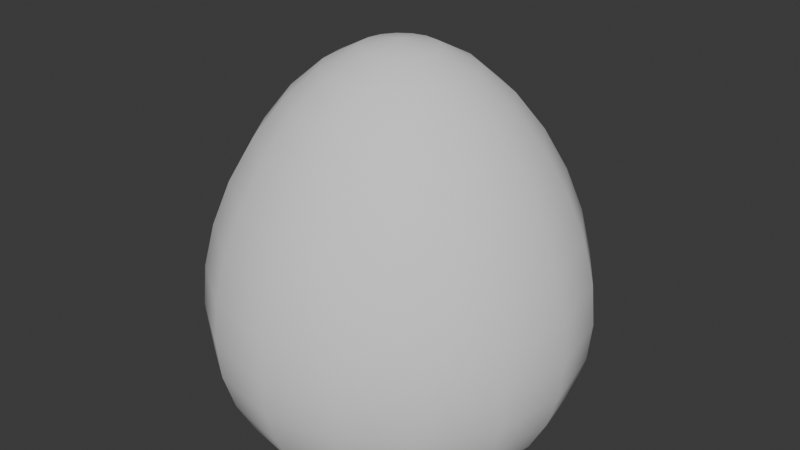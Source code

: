 # Source: Projectile.blend  (saved by Blender 4.0.36; exported with 4.5.12 LTS)
import bpy
from mathutils import Matrix  # noqa: F401  (used for matrix-valued properties, if any)

bpy.ops.wm.read_factory_settings(use_empty=True)
scene = bpy.context.scene
scene.name = 'Scene'

# ---- collections
col_collection = bpy.data.collections.new('Collection'); scene.collection.children.link(col_collection)

# ---- world
world_world = bpy.data.worlds.new('World'); scene.world = world_world
world_world.use_nodes = True; world_world.node_tree.nodes.clear()
_N = world_world.node_tree.nodes; _L = world_world.node_tree.links
n0 = _N.new('ShaderNodeOutputWorld'); n0.name = 'World Output'; n0.location = (300, 300)
n1 = _N.new('ShaderNodeBackground'); n1.name = 'Background'; n1.location = (10, 300)
n1.inputs[0].default_value = (0.05088, 0.05088, 0.05088, 1.0)
_L.new(n1.outputs[0], n0.inputs[0])
n0.is_active_output = True
world_world.color = (0.05088, 0.05088, 0.05088)
world_world.use_sun_shadow = False
world_world.sun_shadow_jitter_overblur = 0.0

# ---- meshes
me_sphere = bpy.data.meshes.new('Sphere')
me_sphere.from_pydata([(0.0, 0.1951, 1.346), (0.0, 0.3827, 1.248), (0.0, 0.7071, 0.9054), (0.0, 0.9239, 0.4584), (0.0, 0.9808, 0.2291), (0.0, 0.9808, -0.1939), (0.0, 0.8315, -0.5556), (0.07466, 0.1802, 1.346), (0.1464, 0.3536, 1.248), (0.2126, 0.5133, 1.097), (0.2706, 0.6533, 0.9054), (0.3182, 0.7682, 0.688), (0.3536, 0.8536, 0.4584), (0.3753, 0.9061, 0.2291), (0.3827, 0.9239, 0.01027), (0.3753, 0.9061, -0.1939), (0.3536, 0.8536, -0.3827), (0.3182, 0.7682, -0.5556), (0.1379, 0.1379, 1.346), (0.2706, 0.2706, 1.248), (0.3928, 0.3928, 1.097), (0.5, 0.5, 0.9054), (0.5879, 0.5879, 0.688), (0.6533, 0.6533, 0.4584), (0.6935, 0.6935, 0.2291), (0.7071, 0.7071, 0.01027), (0.6935, 0.6935, -0.1939), (0.6533, 0.6533, -0.3827), (0.5879, 0.5879, -0.5556), (0.1802, 0.07466, 1.346), (0.3536, 0.1464, 1.248), (0.5133, 0.2126, 1.097), (0.6533, 0.2706, 0.9054), (0.7682, 0.3182, 0.688), (0.8536, 0.3536, 0.4584), (0.9061, 0.3753, 0.2291), (0.9239, 0.3827, 0.01027), (0.9061, 0.3753, -0.1939), (0.8536, 0.3536, -0.3827), (0.7682, 0.3182, -0.5556), (0.1951, -5.215e-08, 1.346), (0.3827, -4.47e-08, 1.248), (0.5556, -7.451e-08, 1.097), (0.7071, -8.941e-08, 0.9054), (0.8315, -8.941e-08, 0.688), (0.9239, -1.192e-07, 0.4584), (0.9808, -1.49e-07, 0.2291), (1.0, -1.49e-07, 0.01027), (0.9808, -1.49e-07, -0.1939), (0.9239, -1.192e-07, -0.3827), (0.8315, -8.941e-08, -0.5556), (0.1802, -0.07466, 1.346), (0.3536, -0.1464, 1.248), (0.5133, -0.2126, 1.097), (0.6533, -0.2706, 0.9054), (0.7682, -0.3182, 0.688), (0.8536, -0.3536, 0.4584), (0.9061, -0.3753, 0.2291), (0.9239, -0.3827, 0.01027), (0.9061, -0.3753, -0.1939), (0.8536, -0.3536, -0.3827), (0.7682, -0.3182, -0.5556), (0.1379, -0.1379, 1.346), (0.2706, -0.2706, 1.248), (0.3928, -0.3928, 1.097), (0.5, -0.5, 0.9054), (0.5879, -0.5879, 0.688), (0.6533, -0.6533, 0.4584), (0.6935, -0.6935, 0.2291), (0.7071, -0.7071, 0.01027), (0.6935, -0.6935, -0.1939), (0.6533, -0.6533, -0.3827), (0.5879, -0.5879, -0.5556), (0.07466, -0.1802, 1.346), (0.1464, -0.3536, 1.248), (0.2126, -0.5133, 1.097), (0.2706, -0.6533, 0.9054), (0.3182, -0.7682, 0.688), (0.3536, -0.8536, 0.4584), (0.3753, -0.9061, 0.2291), (0.3827, -0.9239, 0.01027), (0.3753, -0.9061, -0.1939), (0.3536, -0.8536, -0.3827), (0.3182, -0.7682, -0.5556), (-6.706e-08, -0.1951, 1.346), (-1.192e-07, -0.3827, 1.248), (-1.49e-07, -0.5556, 1.097), (-2.235e-07, -0.7071, 0.9054), (-1.788e-07, -0.8315, 0.688), (-2.384e-07, -0.9239, 0.4584), (-2.682e-07, -0.9808, 0.2291), (-3.576e-07, -1.0, 0.01027), (-2.682e-07, -0.9808, -0.1939), (-2.384e-07, -0.9239, -0.3827), (-1.788e-07, -0.8315, -0.5556), (-0.07466, -0.1802, 1.346), (-0.1464, -0.3536, 1.248), (-0.2126, -0.5133, 1.097), (-0.2706, -0.6533, 0.9054), (-0.3182, -0.7682, 0.688), (-0.3536, -0.8536, 0.4584), (-0.3753, -0.9061, 0.2291), (-0.3827, -0.9239, 0.01027), (-0.3753, -0.9061, -0.1939), (-0.3536, -0.8536, -0.3827), (-0.3182, -0.7682, -0.5556), (-0.1379, -0.1379, 1.346), (-0.2706, -0.2706, 1.248), (-0.3928, -0.3928, 1.097), (-0.5, -0.5, 0.9054), (-0.5879, -0.5879, 0.688), (-0.6533, -0.6533, 0.4584), (-0.6935, -0.6935, 0.2291), (-0.7071, -0.7071, 0.01027), (-0.6935, -0.6935, -0.1939), (-0.6533, -0.6533, -0.3827), (-0.5879, -0.5879, -0.5556), (-0.1802, -0.07466, 1.346), (-0.3536, -0.1464, 1.248), (-0.5133, -0.2126, 1.097), (-0.6533, -0.2706, 0.9054), (-0.7682, -0.3182, 0.688), (-0.8536, -0.3536, 0.4584), (-0.9061, -0.3753, 0.2291), (-0.9239, -0.3827, 0.01027), (-0.9061, -0.3753, -0.1939), (-0.8536, -0.3536, -0.3827), (-0.7682, -0.3182, -0.5556), (0.0, 0.0, 1.381), (-0.1951, 8.196e-08, 1.346), (-0.3827, 1.788e-07, 1.248), (-0.5556, 1.937e-07, 1.097), (-0.7071, 3.278e-07, 0.9054), (-0.8315, 3.278e-07, 0.688), (-0.9239, 3.576e-07, 0.4584), (-0.9808, 3.874e-07, 0.2291), (-1.0, 5.066e-07, 0.01027), (-0.9808, 3.874e-07, -0.1939), (-0.9239, 3.576e-07, -0.3827), (-0.8315, 3.278e-07, -0.5556), (-0.1802, 0.07466, 1.346), (-0.3536, 0.1464, 1.248), (-0.5133, 0.2126, 1.097), (-0.6533, 0.2706, 0.9054), (-0.7682, 0.3182, 0.688), (-0.8536, 0.3536, 0.4584), (-0.9061, 0.3753, 0.2291), (-0.9239, 0.3827, 0.01027), (-0.9061, 0.3753, -0.1939), (-0.8536, 0.3536, -0.3827), (-0.7682, 0.3182, -0.5556), (-0.1379, 0.1379, 1.346), (-0.2706, 0.2706, 1.248), (-0.3928, 0.3928, 1.097), (-0.5, 0.5, 0.9054), (-0.5879, 0.5879, 0.688), (-0.6533, 0.6533, 0.4584), (-0.6935, 0.6935, 0.2291), (-0.7071, 0.7071, 0.01027), (-0.6935, 0.6935, -0.1939), (-0.6533, 0.6533, -0.3827), (-0.5879, 0.5879, -0.5556), (-0.07466, 0.1802, 1.346), (-0.1464, 0.3536, 1.248), (-0.2126, 0.5133, 1.097), (-0.2706, 0.6533, 0.9054), (-0.3182, 0.7682, 0.688), (-0.3536, 0.8536, 0.4584), (-0.3753, 0.9061, 0.2291), (-0.3827, 0.9239, 0.01027), (-0.3753, 0.9061, -0.1939), (-0.3536, 0.8536, -0.3827), (-0.3182, 0.7682, -0.5556), (2.384e-07, 0.5556, 1.097), (4.47e-07, 0.8315, 0.688), (6.258e-07, 1.0, 0.01027), (5.066e-07, 0.9239, -0.3827)], [], [(174, 2, 10, 11), (3, 174, 11, 12), (4, 3, 12, 13), (175, 4, 13, 14), (0, 128, 7), (5, 175, 14, 15), (1, 0, 7, 8), (176, 5, 15, 16), (173, 1, 8, 9), (6, 176, 16, 17), (2, 173, 9, 10), (17, 16, 27, 28), (10, 9, 20, 21), (11, 10, 21, 22), (12, 11, 22, 23), (13, 12, 23, 24), (14, 13, 24, 25), (7, 128, 18), (15, 14, 25, 26), (8, 7, 18, 19), (16, 15, 26, 27), (9, 8, 19, 20), (25, 24, 35, 36), (18, 128, 29), (26, 25, 36, 37), (19, 18, 29, 30), (27, 26, 37, 38), (20, 19, 30, 31), (28, 27, 38, 39), (21, 20, 31, 32), (22, 21, 32, 33), (23, 22, 33, 34), (24, 23, 34, 35), (32, 31, 42, 43), (33, 32, 43, 44), (34, 33, 44, 45), (35, 34, 45, 46), (36, 35, 46, 47), (29, 128, 40), (37, 36, 47, 48), (30, 29, 40, 41), (38, 37, 48, 49), (31, 30, 41, 42), (39, 38, 49, 50), (47, 46, 57, 58), (40, 128, 51), (48, 47, 58, 59), (41, 40, 51, 52), (49, 48, 59, 60), (42, 41, 52, 53), (50, 49, 60, 61), (43, 42, 53, 54), (44, 43, 54, 55), (45, 44, 55, 56), (46, 45, 56, 57), (55, 54, 65, 66), (56, 55, 66, 67), (57, 56, 67, 68), (58, 57, 68, 69), (51, 128, 62), (59, 58, 69, 70), (52, 51, 62, 63), (60, 59, 70, 71), (53, 52, 63, 64), (61, 60, 71, 72), (54, 53, 64, 65), (70, 69, 80, 81), (63, 62, 73, 74), (71, 70, 81, 82), (64, 63, 74, 75), (72, 71, 82, 83), (65, 64, 75, 76), (66, 65, 76, 77), (67, 66, 77, 78), (68, 67, 78, 79), (69, 68, 79, 80), (62, 128, 73), (78, 77, 88, 89), (79, 78, 89, 90), (80, 79, 90, 91), (73, 128, 84), (81, 80, 91, 92), (74, 73, 84, 85), (82, 81, 92, 93), (75, 74, 85, 86), (83, 82, 93, 94), (76, 75, 86, 87), (77, 76, 87, 88), (85, 84, 95, 96), (93, 92, 103, 104), (86, 85, 96, 97), (94, 93, 104, 105), (87, 86, 97, 98), (88, 87, 98, 99), (89, 88, 99, 100), (90, 89, 100, 101), (91, 90, 101, 102), (84, 128, 95), (92, 91, 102, 103), (100, 99, 110, 111), (101, 100, 111, 112), (102, 101, 112, 113), (95, 128, 106), (103, 102, 113, 114), (96, 95, 106, 107), (104, 103, 114, 115), (97, 96, 107, 108), (105, 104, 115, 116), (98, 97, 108, 109), (99, 98, 109, 110), (115, 114, 125, 126), (108, 107, 118, 119), (116, 115, 126, 127), (109, 108, 119, 120), (110, 109, 120, 121), (111, 110, 121, 122), (112, 111, 122, 123), (113, 112, 123, 124), (106, 128, 117), (114, 113, 124, 125), (107, 106, 117, 118), (123, 122, 134, 135), (124, 123, 135, 136), (117, 128, 129), (125, 124, 136, 137), (118, 117, 129, 130), (126, 125, 137, 138), (119, 118, 130, 131), (127, 126, 138, 139), (120, 119, 131, 132), (121, 120, 132, 133), (122, 121, 133, 134), (131, 130, 141, 142), (139, 138, 149, 150), (132, 131, 142, 143), (133, 132, 143, 144), (134, 133, 144, 145), (135, 134, 145, 146), (136, 135, 146, 147), (129, 128, 140), (137, 136, 147, 148), (130, 129, 140, 141), (138, 137, 148, 149), (146, 145, 156, 157), (147, 146, 157, 158), (140, 128, 151), (148, 147, 158, 159), (141, 140, 151, 152), (149, 148, 159, 160), (142, 141, 152, 153), (150, 149, 160, 161), (143, 142, 153, 154), (144, 143, 154, 155), (145, 144, 155, 156), (161, 160, 171, 172), (154, 153, 164, 165), (155, 154, 165, 166), (156, 155, 166, 167), (157, 156, 167, 168), (158, 157, 168, 169), (151, 128, 162), (159, 158, 169, 170), (152, 151, 162, 163), (160, 159, 170, 171), (153, 152, 163, 164), (169, 168, 4, 175), (162, 128, 0), (170, 169, 175, 5), (163, 162, 0, 1), (171, 170, 5, 176), (164, 163, 1, 173), (172, 171, 176, 6), (165, 164, 173, 2), (166, 165, 2, 174), (167, 166, 174, 3), (168, 167, 3, 4)])
me_sphere.polygons.foreach_set('use_smooth', [True] * 176)
_uv = me_sphere.uv_layers.new(name='UVMap')
_uv.uv.foreach_set('vector', [0.5689, 0.6024, 0.5493, 0.5748, 0.5734, 0.5505, 0.6013, 0.5685, 0.5913, 0.6359, 0.5689, 0.6024, 0.6013, 0.5685, 0.6348, 0.5906, 0.617, 0.6732, 0.5913, 0.6359, 0.6348, 0.5906, 0.6736, 0.6161, 0.6472, 0.716, 0.617, 0.6732, 0.6736, 0.6161, 0.7163, 0.6436, 0.5098, 0.5172, 0.4999, 0.5031, 0.5145, 0.5123, 0.6826, 0.7668, 0.6472, 0.716, 0.7163, 0.6436, 0.7697, 0.6781, 0.5206, 0.5329, 0.5098, 0.5172, 0.5145, 0.5123, 0.5306, 0.5228, 0.7266, 0.8296, 0.6826, 0.7668, 0.7697, 0.6781, 0.831, 0.717, 0.5338, 0.5515, 0.5206, 0.5329, 0.5306, 0.5228, 0.5495, 0.535, 0.7903, 0.9127, 0.7266, 0.8296, 0.831, 0.717, 0.9196, 0.7697, 0.5493, 0.5748, 0.5338, 0.5515, 0.5495, 0.535, 0.5734, 0.5505, 0.9196, 0.7697, 0.831, 0.717, 0.8876, 0.5759, 0.9885, 0.5927, 0.5734, 0.5505, 0.5495, 0.535, 0.5582, 0.5138, 0.5856, 0.5186, 0.6013, 0.5685, 0.5734, 0.5505, 0.5856, 0.5186, 0.6181, 0.5251, 0.6348, 0.5906, 0.6013, 0.5685, 0.6181, 0.5251, 0.6574, 0.5326, 0.6736, 0.6161, 0.6348, 0.5906, 0.6574, 0.5326, 0.7037, 0.5413, 0.7163, 0.6436, 0.6736, 0.6161, 0.7037, 0.5413, 0.7552, 0.5514, 0.5145, 0.5123, 0.4999, 0.5031, 0.5169, 0.506, 0.7697, 0.6781, 0.7163, 0.6436, 0.7552, 0.5514, 0.8133, 0.5624, 0.5306, 0.5228, 0.5145, 0.5123, 0.5169, 0.506, 0.5356, 0.5096, 0.831, 0.717, 0.7697, 0.6781, 0.8133, 0.5624, 0.8876, 0.5759, 0.5495, 0.535, 0.5306, 0.5228, 0.5356, 0.5096, 0.5582, 0.5138, 0.7552, 0.5514, 0.7037, 0.5413, 0.7024, 0.4608, 0.7538, 0.4508, 0.5169, 0.506, 0.4999, 0.5031, 0.5167, 0.4993, 0.8133, 0.5624, 0.7552, 0.5514, 0.7538, 0.4508, 0.8134, 0.439, 0.5356, 0.5096, 0.5169, 0.506, 0.5167, 0.4993, 0.5356, 0.4954, 0.8876, 0.5759, 0.8133, 0.5624, 0.8134, 0.439, 0.8877, 0.4239, 0.5582, 0.5138, 0.5356, 0.5096, 0.5356, 0.4954, 0.5581, 0.4906, 0.9885, 0.5927, 0.8876, 0.5759, 0.8877, 0.4239, 0.9882, 0.4019, 0.5856, 0.5186, 0.5582, 0.5138, 0.5581, 0.4906, 0.5849, 0.485, 0.6181, 0.5251, 0.5856, 0.5186, 0.5849, 0.485, 0.6187, 0.4782, 0.6574, 0.5326, 0.6181, 0.5251, 0.6187, 0.4782, 0.6571, 0.4705, 0.7037, 0.5413, 0.6574, 0.5326, 0.6571, 0.4705, 0.7024, 0.4608, 0.5849, 0.485, 0.5581, 0.4906, 0.5488, 0.4693, 0.5723, 0.4536, 0.6187, 0.4782, 0.5849, 0.485, 0.5723, 0.4536, 0.5997, 0.4352, 0.6571, 0.4705, 0.6187, 0.4782, 0.5997, 0.4352, 0.6334, 0.4127, 0.7024, 0.4608, 0.6571, 0.4705, 0.6334, 0.4127, 0.6713, 0.3867, 0.7538, 0.4508, 0.7024, 0.4608, 0.6713, 0.3867, 0.7153, 0.3579, 0.5167, 0.4993, 0.4999, 0.5031, 0.514, 0.4931, 0.8134, 0.439, 0.7538, 0.4508, 0.7153, 0.3579, 0.7666, 0.3242, 0.5356, 0.4954, 0.5167, 0.4993, 0.514, 0.4931, 0.5298, 0.4824, 0.8877, 0.4239, 0.8134, 0.439, 0.7666, 0.3242, 0.8302, 0.2819, 0.5581, 0.4906, 0.5356, 0.4954, 0.5298, 0.4824, 0.5488, 0.4693, 0.9882, 0.4019, 0.8877, 0.4239, 0.8302, 0.2819, 0.9159, 0.2232, 0.7153, 0.3579, 0.6713, 0.3867, 0.6143, 0.3298, 0.6442, 0.2861, 0.514, 0.4931, 0.4999, 0.5031, 0.5091, 0.4885, 0.7666, 0.3242, 0.7153, 0.3579, 0.6442, 0.2861, 0.6792, 0.2351, 0.5298, 0.4824, 0.514, 0.4931, 0.5091, 0.4885, 0.5197, 0.4724, 0.8302, 0.2819, 0.7666, 0.3242, 0.6792, 0.2351, 0.7225, 0.1712, 0.5488, 0.4693, 0.5298, 0.4824, 0.5197, 0.4724, 0.5321, 0.4535, 0.9159, 0.2232, 0.8302, 0.2819, 0.7225, 0.1712, 0.7802, 0.08358, 0.5723, 0.4536, 0.5488, 0.4693, 0.5321, 0.4535, 0.5477, 0.4296, 0.5997, 0.4352, 0.5723, 0.4536, 0.5477, 0.4296, 0.5669, 0.4013, 0.6334, 0.4127, 0.5997, 0.4352, 0.5669, 0.4013, 0.5889, 0.3686, 0.6713, 0.3867, 0.6334, 0.4127, 0.5889, 0.3686, 0.6143, 0.3298, 0.5669, 0.4013, 0.5477, 0.4296, 0.5157, 0.4169, 0.5226, 0.3836, 0.5889, 0.3686, 0.5669, 0.4013, 0.5226, 0.3836, 0.5309, 0.3442, 0.6143, 0.3298, 0.5889, 0.3686, 0.5309, 0.3442, 0.5395, 0.2986, 0.6442, 0.2861, 0.6143, 0.3298, 0.5395, 0.2986, 0.5506, 0.2465, 0.5091, 0.4885, 0.4999, 0.5031, 0.5029, 0.486, 0.6792, 0.2351, 0.6442, 0.2861, 0.5506, 0.2465, 0.5636, 0.1854, 0.5197, 0.4724, 0.5091, 0.4885, 0.5029, 0.486, 0.5064, 0.4672, 0.7225, 0.1712, 0.6792, 0.2351, 0.5636, 0.1854, 0.5794, 0.109, 0.5321, 0.4535, 0.5197, 0.4724, 0.5064, 0.4672, 0.511, 0.4447, 0.7802, 0.08358, 0.7225, 0.1712, 0.5794, 0.109, 0.5999, 0.004722, 0.5477, 0.4296, 0.5321, 0.4535, 0.511, 0.4447, 0.5157, 0.4169, 0.5636, 0.1854, 0.5506, 0.2465, 0.4481, 0.2457, 0.4365, 0.1836, 0.5064, 0.4672, 0.5029, 0.486, 0.4961, 0.4862, 0.4922, 0.4675, 0.5794, 0.109, 0.5636, 0.1854, 0.4365, 0.1836, 0.4216, 0.106, 0.511, 0.4447, 0.5064, 0.4672, 0.4922, 0.4675, 0.4878, 0.4448, 0.5999, 0.004722, 0.5794, 0.109, 0.4216, 0.106, 0.4003, 9.946e-05, 0.5157, 0.4169, 0.511, 0.4447, 0.4878, 0.4448, 0.4815, 0.4174, 0.5226, 0.3836, 0.5157, 0.4169, 0.4815, 0.4174, 0.4752, 0.3842, 0.5309, 0.3442, 0.5226, 0.3836, 0.4752, 0.3842, 0.4671, 0.3435, 0.5395, 0.2986, 0.5309, 0.3442, 0.4671, 0.3435, 0.4581, 0.2988, 0.5506, 0.2465, 0.5395, 0.2986, 0.4581, 0.2988, 0.4481, 0.2457, 0.5029, 0.486, 0.4999, 0.5031, 0.4961, 0.4862, 0.4671, 0.3435, 0.4752, 0.3842, 0.431, 0.402, 0.4088, 0.3693, 0.4581, 0.2988, 0.4671, 0.3435, 0.4088, 0.3693, 0.3831, 0.3305, 0.4481, 0.2457, 0.4581, 0.2988, 0.3831, 0.3305, 0.3521, 0.2844, 0.4961, 0.4862, 0.4999, 0.5031, 0.49, 0.4889, 0.4365, 0.1836, 0.4481, 0.2457, 0.3521, 0.2844, 0.3171, 0.2315, 0.4922, 0.4675, 0.4961, 0.4862, 0.49, 0.4889, 0.4793, 0.4732, 0.4216, 0.106, 0.4365, 0.1836, 0.3171, 0.2315, 0.2725, 0.1653, 0.4878, 0.4448, 0.4922, 0.4675, 0.4793, 0.4732, 0.4662, 0.4539, 0.4003, 9.946e-05, 0.4216, 0.106, 0.2725, 0.1653, 0.2103, 0.07358, 0.4815, 0.4174, 0.4878, 0.4448, 0.4662, 0.4539, 0.4499, 0.4308, 0.4752, 0.3842, 0.4815, 0.4174, 0.4499, 0.4308, 0.431, 0.402, 0.4793, 0.4732, 0.49, 0.4889, 0.4853, 0.4938, 0.4691, 0.4832, 0.2725, 0.1653, 0.3171, 0.2315, 0.226, 0.3242, 0.1584, 0.2817, 0.4662, 0.4539, 0.4793, 0.4732, 0.4691, 0.4832, 0.4497, 0.4706, 0.2103, 0.07358, 0.2725, 0.1653, 0.1584, 0.2817, 0.0588, 0.2194, 0.4499, 0.4308, 0.4662, 0.4539, 0.4497, 0.4706, 0.4262, 0.4555, 0.431, 0.402, 0.4499, 0.4308, 0.4262, 0.4555, 0.3978, 0.4366, 0.4088, 0.3693, 0.431, 0.402, 0.3978, 0.4366, 0.3648, 0.4144, 0.3831, 0.3305, 0.4088, 0.3693, 0.3648, 0.4144, 0.3248, 0.388, 0.3521, 0.2844, 0.3831, 0.3305, 0.3248, 0.388, 0.2793, 0.3588, 0.49, 0.4889, 0.4999, 0.5031, 0.4853, 0.4938, 0.3171, 0.2315, 0.3521, 0.2844, 0.2793, 0.3588, 0.226, 0.3242, 0.3648, 0.4144, 0.3978, 0.4366, 0.38, 0.4808, 0.3399, 0.4729, 0.3248, 0.388, 0.3648, 0.4144, 0.3399, 0.4729, 0.2946, 0.4644, 0.2793, 0.3588, 0.3248, 0.388, 0.2946, 0.4644, 0.2414, 0.4551, 0.4853, 0.4938, 0.4999, 0.5031, 0.4829, 0.5001, 0.226, 0.3242, 0.2793, 0.3588, 0.2414, 0.4551, 0.1789, 0.4439, 0.4691, 0.4832, 0.4853, 0.4938, 0.4829, 0.5001, 0.464, 0.4966, 0.1584, 0.2817, 0.226, 0.3242, 0.1789, 0.4439, 0.1005, 0.4311, 0.4497, 0.4706, 0.4691, 0.4832, 0.464, 0.4966, 0.4416, 0.4923, 0.0588, 0.2194, 0.1584, 0.2817, 0.1005, 0.4311, 9.942e-05, 0.4157, 0.4262, 0.4555, 0.4497, 0.4706, 0.4416, 0.4923, 0.4136, 0.4875, 0.3978, 0.4366, 0.4262, 0.4555, 0.4136, 0.4875, 0.38, 0.4808, 0.1005, 0.4311, 0.1789, 0.4439, 0.1815, 0.5713, 0.1048, 0.5887, 0.4416, 0.4923, 0.464, 0.4966, 0.4644, 0.5108, 0.4418, 0.5154, 9.942e-05, 0.4157, 0.1005, 0.4311, 0.1048, 0.5887, 9.94e-05, 0.6125, 0.4136, 0.4875, 0.4416, 0.4923, 0.4418, 0.5154, 0.4144, 0.5218, 0.38, 0.4808, 0.4136, 0.4875, 0.4144, 0.5218, 0.381, 0.5286, 0.3399, 0.4729, 0.38, 0.4808, 0.381, 0.5286, 0.3414, 0.5366, 0.2946, 0.4644, 0.3399, 0.4729, 0.3414, 0.5366, 0.2956, 0.5461, 0.2414, 0.4551, 0.2946, 0.4644, 0.2956, 0.5461, 0.2432, 0.558, 0.4829, 0.5001, 0.4999, 0.5031, 0.4831, 0.5069, 0.1789, 0.4439, 0.2414, 0.4551, 0.2432, 0.558, 0.1815, 0.5713, 0.464, 0.4966, 0.4829, 0.5001, 0.4831, 0.5069, 0.4644, 0.5108, 0.2956, 0.5461, 0.3414, 0.5366, 0.3671, 0.5943, 0.3279, 0.6214, 0.2432, 0.558, 0.2956, 0.5461, 0.3279, 0.6214, 0.2846, 0.6523, 0.4831, 0.5069, 0.4999, 0.5031, 0.4858, 0.513, 0.1815, 0.5713, 0.2432, 0.558, 0.2846, 0.6523, 0.2334, 0.6884, 0.4644, 0.5108, 0.4831, 0.5069, 0.4858, 0.513, 0.4701, 0.5239, 0.1048, 0.5887, 0.1815, 0.5713, 0.2334, 0.6884, 0.1699, 0.7346, 0.4418, 0.5154, 0.4644, 0.5108, 0.4701, 0.5239, 0.451, 0.5367, 9.94e-05, 0.6125, 0.1048, 0.5887, 0.1699, 0.7346, 0.0774, 0.8023, 0.4144, 0.5218, 0.4418, 0.5154, 0.451, 0.5367, 0.4282, 0.5531, 0.381, 0.5286, 0.4144, 0.5218, 0.4282, 0.5531, 0.4001, 0.5721, 0.3414, 0.5366, 0.381, 0.5286, 0.4001, 0.5721, 0.3671, 0.5943, 0.451, 0.5367, 0.4701, 0.5239, 0.4804, 0.5337, 0.4676, 0.5529, 0.0774, 0.8023, 0.1699, 0.7346, 0.2848, 0.8422, 0.234, 0.9277, 0.4282, 0.5531, 0.451, 0.5367, 0.4676, 0.5529, 0.4529, 0.5767, 0.4001, 0.5721, 0.4282, 0.5531, 0.4529, 0.5767, 0.4341, 0.6051, 0.3671, 0.5943, 0.4001, 0.5721, 0.4341, 0.6051, 0.4117, 0.6389, 0.3279, 0.6214, 0.3671, 0.5943, 0.4117, 0.6389, 0.3871, 0.6773, 0.2846, 0.6523, 0.3279, 0.6214, 0.3871, 0.6773, 0.3587, 0.7226, 0.4858, 0.513, 0.4999, 0.5031, 0.4907, 0.5176, 0.2334, 0.6884, 0.2846, 0.6523, 0.3587, 0.7226, 0.3254, 0.7754, 0.4701, 0.5239, 0.4858, 0.513, 0.4907, 0.5176, 0.4804, 0.5337, 0.1699, 0.7346, 0.2334, 0.6884, 0.3254, 0.7754, 0.2848, 0.8422, 0.3871, 0.6773, 0.4117, 0.6389, 0.4707, 0.6615, 0.4622, 0.707, 0.3587, 0.7226, 0.3871, 0.6773, 0.4622, 0.707, 0.4533, 0.7592, 0.4907, 0.5176, 0.4999, 0.5031, 0.497, 0.5199, 0.3254, 0.7754, 0.3587, 0.7226, 0.4533, 0.7592, 0.4425, 0.8202, 0.4804, 0.5337, 0.4907, 0.5176, 0.497, 0.5199, 0.4936, 0.5387, 0.2848, 0.8422, 0.3254, 0.7754, 0.4425, 0.8202, 0.4294, 0.8968, 0.4676, 0.5529, 0.4804, 0.5337, 0.4936, 0.5387, 0.4893, 0.5616, 0.234, 0.9277, 0.2848, 0.8422, 0.4294, 0.8968, 0.413, 0.9999, 0.4529, 0.5767, 0.4676, 0.5529, 0.4893, 0.5616, 0.4846, 0.5888, 0.4341, 0.6051, 0.4529, 0.5767, 0.4846, 0.5888, 0.4782, 0.6221, 0.4117, 0.6389, 0.4341, 0.6051, 0.4782, 0.6221, 0.4707, 0.6615, 0.413, 0.9999, 0.4294, 0.8968, 0.5854, 0.8951, 0.6112, 0.9973, 0.4846, 0.5888, 0.4893, 0.5616, 0.5126, 0.5608, 0.5182, 0.5877, 0.4782, 0.6221, 0.4846, 0.5888, 0.5182, 0.5877, 0.5255, 0.6212, 0.4707, 0.6615, 0.4782, 0.6221, 0.5255, 0.6212, 0.5333, 0.6598, 0.4622, 0.707, 0.4707, 0.6615, 0.5333, 0.6598, 0.5431, 0.7057, 0.4533, 0.7592, 0.4622, 0.707, 0.5431, 0.7057, 0.5548, 0.7568, 0.497, 0.5199, 0.4999, 0.5031, 0.5037, 0.5198, 0.4425, 0.8202, 0.4533, 0.7592, 0.5548, 0.7568, 0.5679, 0.8167, 0.4936, 0.5387, 0.497, 0.5199, 0.5037, 0.5198, 0.5077, 0.5383, 0.4294, 0.8968, 0.4425, 0.8202, 0.5679, 0.8167, 0.5854, 0.8951, 0.4893, 0.5616, 0.4936, 0.5387, 0.5077, 0.5383, 0.5126, 0.5608, 0.5548, 0.7568, 0.5431, 0.7057, 0.617, 0.6732, 0.6472, 0.716, 0.5037, 0.5198, 0.4999, 0.5031, 0.5098, 0.5172, 0.5679, 0.8167, 0.5548, 0.7568, 0.6472, 0.716, 0.6826, 0.7668, 0.5077, 0.5383, 0.5037, 0.5198, 0.5098, 0.5172, 0.5206, 0.5329, 0.5854, 0.8951, 0.5679, 0.8167, 0.6826, 0.7668, 0.7266, 0.8296, 0.5126, 0.5608, 0.5077, 0.5383, 0.5206, 0.5329, 0.5338, 0.5515, 0.6112, 0.9973, 0.5854, 0.8951, 0.7266, 0.8296, 0.7903, 0.9127, 0.5182, 0.5877, 0.5126, 0.5608, 0.5338, 0.5515, 0.5493, 0.5748, 0.5255, 0.6212, 0.5182, 0.5877, 0.5493, 0.5748, 0.5689, 0.6024, 0.5333, 0.6598, 0.5255, 0.6212, 0.5689, 0.6024, 0.5913, 0.6359, 0.5431, 0.7057, 0.5333, 0.6598, 0.5913, 0.6359, 0.617, 0.6732])
me_sphere.update()

# ---- objects
ob_projecttilemesh01 = bpy.data.objects.new('ProjectTileMesh01', me_sphere)

# ---- transforms, parenting, visibility, modifiers, constraints
ob_projecttilemesh01.location = (0.0, 0.0, 0.0)

# ---- collection membership
col_collection.objects.link(ob_projecttilemesh01)

# ---- scene / render settings (as saved in the file)
scene.frame_start = 1; scene.frame_end = 250; scene.frame_set(0)
scene.render.engine = 'BLENDER_EEVEE_NEXT'
scene.cycles.sampling_pattern = 'TABULATED_SOBOL'
bpy.context.view_layer.update()

# ---- added for rendering (the .blend has no active camera and no usable light): camera, sun
cam_auto = bpy.data.cameras.new('AutoCamera')
cam_auto.lens = 50.0
cam_auto.sensor_width = 36.0
cam_auto.clip_end = 1000.0
ob_auto_camera = bpy.data.objects.new('AutoCamera', cam_auto)
scene.collection.objects.link(ob_auto_camera)
ob_auto_camera.location = (3.17142, -3.80571, 2.94973)
ob_auto_camera.rotation_euler = (1.09748, -7.21219e-08, 0.694738)
scene.camera = ob_auto_camera
light_auto_sun = bpy.data.lights.new('AutoSun', 'SUN')
light_auto_sun.energy = 3.0
light_auto_sun.angle = 0.0523599
ob_auto_sun = bpy.data.objects.new('AutoSun', light_auto_sun)
scene.collection.objects.link(ob_auto_sun)
ob_auto_sun.rotation_euler = (0.872665, 0.174533, 0.523599)
bpy.context.view_layer.update()
